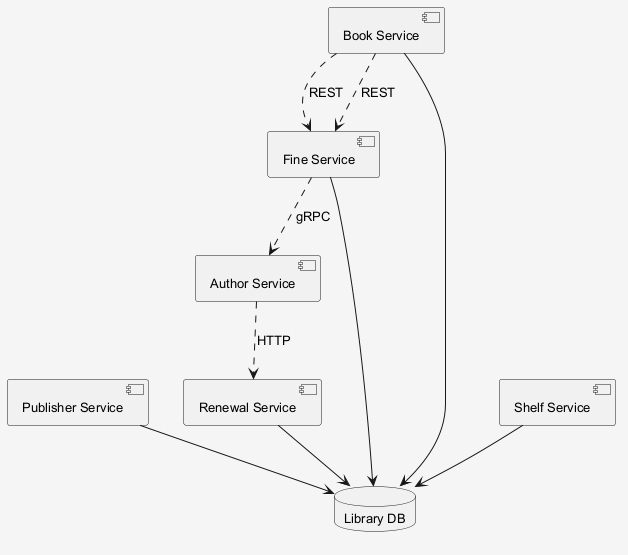

The diagram above was rendered by PlantUML. Its source (embedded in the PNG):
@startuml
skinparam shadowing false
skinparam backgroundColor #F5F5F5
skinparam defaultFontSize 13
component "Renewal Service" as C_RenewalService
component "Publisher Service" as C_PublisherService
component "Author Service" as C_AuthorService
component "Book Service" as C_BookService
component "Shelf Service" as C_ShelfService
component "Fine Service" as C_FineService
database "Library DB" as DB_library
C_RenewalService --> DB_library
C_PublisherService --> DB_library
C_BookService --> DB_library
C_ShelfService --> DB_library
C_FineService --> DB_library
C_BookService ..> C_FineService : REST
C_FineService ..> C_AuthorService : gRPC
C_AuthorService ..> C_RenewalService : HTTP
C_BookService ..> C_FineService : REST
@enduml